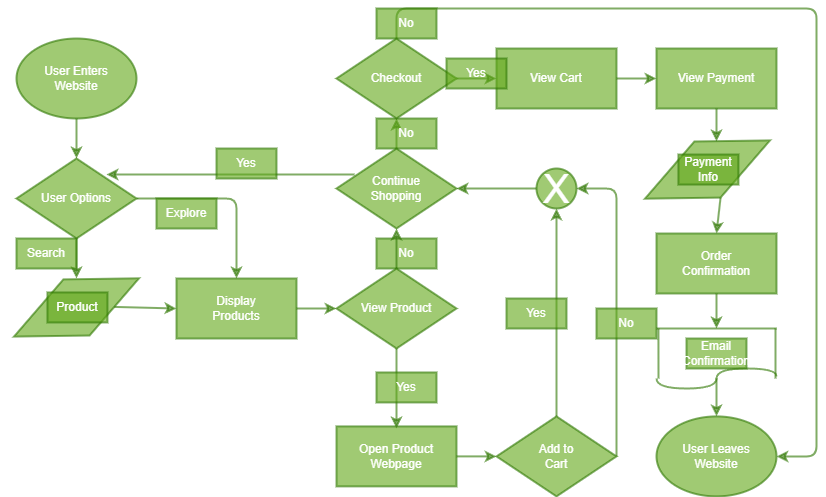

The diagram above was exported from draw.io. Its source (the exported page's mxGraphModel, read from the mxfile embedded in the PNG):
<mxGraphModel dx="1386" dy="779" grid="1" gridSize="10" guides="1" tooltips="1" connect="1" arrows="1" fold="1" page="1" pageScale="1" pageWidth="850" pageHeight="1100" math="0" shadow="0">
  <root>
    <mxCell id="0" />
    <mxCell id="1" parent="0" />
    <mxCell id="3" style="edgeStyle=none;html=1;fillColor=#60a917;strokeColor=#2D7600;strokeWidth=2;opacity=60;" parent="1" source="2" edge="1">
      <mxGeometry relative="1" as="geometry">
        <mxPoint x="100" y="190" as="targetPoint" />
      </mxGeometry>
    </mxCell>
    <mxCell id="2" value="User Enters &lt;br&gt;Website" style="ellipse;whiteSpace=wrap;html=1;fillColor=#60a917;fontColor=#ffffff;strokeColor=#2D7600;strokeWidth=2;opacity=60;" parent="1" vertex="1">
      <mxGeometry x="40" y="70" width="120" height="80" as="geometry" />
    </mxCell>
    <mxCell id="5" style="edgeStyle=none;html=1;fillColor=#60a917;strokeColor=#2D7600;strokeWidth=2;opacity=60;" parent="1" source="4" edge="1">
      <mxGeometry relative="1" as="geometry">
        <mxPoint x="100" y="310" as="targetPoint" />
      </mxGeometry>
    </mxCell>
    <mxCell id="6" style="edgeStyle=none;html=1;entryX=0.5;entryY=0;entryDx=0;entryDy=0;exitX=1;exitY=0.5;exitDx=0;exitDy=0;fillColor=#60a917;strokeColor=#2D7600;strokeWidth=2;opacity=60;" parent="1" source="4" target="14" edge="1">
      <mxGeometry relative="1" as="geometry">
        <mxPoint x="240" y="230" as="targetPoint" />
        <Array as="points">
          <mxPoint x="260" y="230" />
        </Array>
      </mxGeometry>
    </mxCell>
    <mxCell id="4" value="User Options" style="rhombus;whiteSpace=wrap;html=1;fillColor=#60a917;fontColor=#ffffff;strokeColor=#2D7600;strokeWidth=2;opacity=60;" parent="1" vertex="1">
      <mxGeometry x="40" y="190" width="120" height="80" as="geometry" />
    </mxCell>
    <mxCell id="7" value="Explore" style="text;strokeColor=#2D7600;align=center;fillColor=#60a917;html=1;verticalAlign=middle;whiteSpace=wrap;rounded=0;fontColor=#ffffff;strokeWidth=2;opacity=60;" parent="1" vertex="1">
      <mxGeometry x="180" y="230" width="60" height="30" as="geometry" />
    </mxCell>
    <mxCell id="9" value="Search" style="text;strokeColor=#2D7600;align=center;fillColor=#60a917;html=1;verticalAlign=middle;whiteSpace=wrap;rounded=0;fontColor=#ffffff;strokeWidth=2;opacity=60;" parent="1" vertex="1">
      <mxGeometry x="40" y="270" width="60" height="30" as="geometry" />
    </mxCell>
    <mxCell id="12" value="" style="rhombus;whiteSpace=wrap;html=1;rotation=65;fillColor=#60a917;fontColor=#ffffff;strokeColor=#2D7600;strokeWidth=2;opacity=60;" parent="1" vertex="1">
      <mxGeometry x="69.03" y="270" width="61.93" height="137.9" as="geometry" />
    </mxCell>
    <mxCell id="17" style="edgeStyle=none;html=1;entryX=0;entryY=0.5;entryDx=0;entryDy=0;exitX=1;exitY=0;exitDx=0;exitDy=0;fillColor=#60a917;strokeColor=#2D7600;strokeWidth=2;opacity=60;" parent="1" source="12" target="14" edge="1">
      <mxGeometry relative="1" as="geometry">
        <mxPoint x="160" y="310" as="sourcePoint" />
        <Array as="points" />
      </mxGeometry>
    </mxCell>
    <mxCell id="13" value="Product" style="text;strokeColor=#2D7600;align=center;fillColor=#60a917;html=1;verticalAlign=middle;whiteSpace=wrap;rounded=0;fontColor=#ffffff;strokeWidth=2;opacity=60;" parent="1" vertex="1">
      <mxGeometry x="70.96000000000001" y="323.95" width="60" height="30" as="geometry" />
    </mxCell>
    <mxCell id="18" style="edgeStyle=none;html=1;fillColor=#60a917;strokeColor=#2D7600;strokeWidth=2;opacity=60;" parent="1" source="14" edge="1">
      <mxGeometry relative="1" as="geometry">
        <mxPoint x="360" y="340" as="targetPoint" />
      </mxGeometry>
    </mxCell>
    <mxCell id="14" value="Display&lt;br&gt;Products" style="whiteSpace=wrap;html=1;fillColor=#60a917;fontColor=#ffffff;strokeColor=#2D7600;strokeWidth=2;opacity=60;" parent="1" vertex="1">
      <mxGeometry x="200" y="310" width="120" height="60" as="geometry" />
    </mxCell>
    <mxCell id="21" style="edgeStyle=none;html=1;exitX=0.15;exitY=0.325;exitDx=0;exitDy=0;exitPerimeter=0;fillColor=#60a917;strokeColor=#2D7600;strokeWidth=2;opacity=60;" parent="1" source="19" edge="1">
      <mxGeometry relative="1" as="geometry">
        <mxPoint x="130" y="206" as="targetPoint" />
        <Array as="points" />
      </mxGeometry>
    </mxCell>
    <mxCell id="25" style="edgeStyle=none;html=1;exitX=0.5;exitY=1;exitDx=0;exitDy=0;fillColor=#60a917;strokeColor=#2D7600;strokeWidth=2;opacity=60;" parent="1" source="29" edge="1">
      <mxGeometry relative="1" as="geometry">
        <mxPoint x="420" y="460" as="targetPoint" />
      </mxGeometry>
    </mxCell>
    <mxCell id="55" style="edgeStyle=none;html=1;entryX=0.5;entryY=1;entryDx=0;entryDy=0;fontSize=12;fillColor=#60a917;strokeColor=#2D7600;strokeWidth=2;opacity=60;" parent="1" source="19" target="54" edge="1">
      <mxGeometry relative="1" as="geometry" />
    </mxCell>
    <mxCell id="19" value="Continue&lt;br&gt;Shopping" style="rhombus;whiteSpace=wrap;html=1;fillColor=#60a917;fontColor=#ffffff;strokeColor=#2D7600;strokeWidth=2;opacity=60;" parent="1" vertex="1">
      <mxGeometry x="360" y="180" width="120" height="80" as="geometry" />
    </mxCell>
    <mxCell id="22" value="No" style="text;strokeColor=#2D7600;align=center;fillColor=#60a917;html=1;verticalAlign=middle;whiteSpace=wrap;rounded=0;fontColor=#ffffff;strokeWidth=2;opacity=60;" parent="1" vertex="1">
      <mxGeometry x="400" y="270" width="60" height="30" as="geometry" />
    </mxCell>
    <mxCell id="26" value="Yes" style="text;strokeColor=#2D7600;align=center;fillColor=#60a917;html=1;verticalAlign=middle;whiteSpace=wrap;rounded=0;fontColor=#ffffff;strokeWidth=2;opacity=60;" parent="1" vertex="1">
      <mxGeometry x="400" y="403.95" width="60" height="30" as="geometry" />
    </mxCell>
    <mxCell id="41" style="edgeStyle=none;html=1;fillColor=#60a917;strokeColor=#2D7600;strokeWidth=2;opacity=60;" parent="1" source="27" edge="1">
      <mxGeometry relative="1" as="geometry">
        <mxPoint x="520" y="487.9000000000001" as="targetPoint" />
      </mxGeometry>
    </mxCell>
    <mxCell id="27" value="Open Product&lt;br&gt;Webpage" style="whiteSpace=wrap;html=1;fillColor=#60a917;fontColor=#ffffff;strokeColor=#2D7600;strokeWidth=2;opacity=60;" parent="1" vertex="1">
      <mxGeometry x="360" y="457.9" width="120" height="60" as="geometry" />
    </mxCell>
    <mxCell id="28" value="User Leaves&lt;br&gt;Website" style="ellipse;whiteSpace=wrap;html=1;fillColor=#60a917;fontColor=#ffffff;strokeColor=#2D7600;strokeWidth=2;opacity=60;" parent="1" vertex="1">
      <mxGeometry x="680" y="447.9" width="120" height="80" as="geometry" />
    </mxCell>
    <mxCell id="30" style="edgeStyle=none;html=1;entryX=0.5;entryY=1;entryDx=0;entryDy=0;fillColor=#60a917;strokeColor=#2D7600;strokeWidth=2;opacity=60;" parent="1" source="29" target="19" edge="1">
      <mxGeometry relative="1" as="geometry" />
    </mxCell>
    <mxCell id="29" value="View Product" style="rhombus;whiteSpace=wrap;html=1;fillColor=#60a917;fontColor=#ffffff;strokeColor=#2D7600;strokeWidth=2;opacity=60;" parent="1" vertex="1">
      <mxGeometry x="360" y="300" width="120" height="80" as="geometry" />
    </mxCell>
    <mxCell id="31" value="Yes" style="text;strokeColor=#2D7600;align=center;fillColor=#60a917;html=1;verticalAlign=middle;whiteSpace=wrap;rounded=0;fontColor=#ffffff;strokeWidth=2;opacity=60;" parent="1" vertex="1">
      <mxGeometry x="240" y="180" width="60" height="30" as="geometry" />
    </mxCell>
    <mxCell id="34" value="No" style="text;strokeColor=#2D7600;align=center;fillColor=#60a917;html=1;verticalAlign=middle;whiteSpace=wrap;rounded=0;fontColor=#ffffff;strokeWidth=2;opacity=60;" parent="1" vertex="1">
      <mxGeometry x="400" y="150" width="60" height="30" as="geometry" />
    </mxCell>
    <mxCell id="47" style="edgeStyle=none;html=1;entryX=0.5;entryY=1;entryDx=0;entryDy=0;fontSize=40;fillColor=#60a917;strokeColor=#2D7600;strokeWidth=2;opacity=60;" parent="1" source="42" target="46" edge="1">
      <mxGeometry relative="1" as="geometry" />
    </mxCell>
    <mxCell id="48" style="edgeStyle=none;html=1;entryX=1;entryY=0.5;entryDx=0;entryDy=0;fontSize=40;exitX=1;exitY=0.5;exitDx=0;exitDy=0;fillColor=#60a917;strokeColor=#2D7600;strokeWidth=2;opacity=60;" parent="1" source="42" target="46" edge="1">
      <mxGeometry relative="1" as="geometry">
        <Array as="points">
          <mxPoint x="640" y="220" />
        </Array>
      </mxGeometry>
    </mxCell>
    <mxCell id="42" value="Add to&lt;br&gt;Cart" style="rhombus;whiteSpace=wrap;html=1;fillColor=#60a917;fontColor=#ffffff;strokeColor=#2D7600;strokeWidth=2;opacity=60;" parent="1" vertex="1">
      <mxGeometry x="520" y="447.9" width="120" height="80" as="geometry" />
    </mxCell>
    <mxCell id="53" style="edgeStyle=none;html=1;exitX=0;exitY=0.5;exitDx=0;exitDy=0;entryX=1;entryY=0.5;entryDx=0;entryDy=0;fontSize=12;fillColor=#60a917;strokeColor=#2D7600;strokeWidth=2;opacity=60;" parent="1" source="46" target="19" edge="1">
      <mxGeometry relative="1" as="geometry" />
    </mxCell>
    <mxCell id="46" value="&lt;font style=&quot;font-size: 40px;&quot;&gt;X&lt;/font&gt;" style="ellipse;whiteSpace=wrap;html=1;fillColor=#60a917;fontColor=#ffffff;strokeColor=#2D7600;strokeWidth=2;opacity=60;" parent="1" vertex="1">
      <mxGeometry x="560" y="200" width="40" height="40" as="geometry" />
    </mxCell>
    <mxCell id="51" value="No" style="text;strokeColor=#2D7600;align=center;fillColor=#60a917;html=1;verticalAlign=middle;whiteSpace=wrap;rounded=0;fontSize=12;fontColor=#ffffff;strokeWidth=2;opacity=60;" parent="1" vertex="1">
      <mxGeometry x="620" y="340" width="60" height="30" as="geometry" />
    </mxCell>
    <mxCell id="59" style="edgeStyle=none;html=1;fontSize=12;fillColor=#60a917;strokeColor=#2D7600;strokeWidth=2;opacity=60;" parent="1" source="54" edge="1">
      <mxGeometry relative="1" as="geometry">
        <mxPoint x="520" y="110" as="targetPoint" />
      </mxGeometry>
    </mxCell>
    <mxCell id="80" style="edgeStyle=none;html=1;entryX=1;entryY=0.5;entryDx=0;entryDy=0;fontSize=12;endArrow=classic;endFill=1;exitX=0.5;exitY=0;exitDx=0;exitDy=0;fillColor=#60a917;strokeColor=#2D7600;strokeWidth=2;opacity=60;" parent="1" source="54" target="28" edge="1">
      <mxGeometry relative="1" as="geometry">
        <Array as="points">
          <mxPoint x="420" y="40" />
          <mxPoint x="840" y="40" />
          <mxPoint x="840" y="488" />
        </Array>
      </mxGeometry>
    </mxCell>
    <mxCell id="54" value="Checkout" style="rhombus;whiteSpace=wrap;html=1;fillColor=#60a917;fontColor=#ffffff;strokeColor=#2D7600;strokeWidth=2;opacity=60;" parent="1" vertex="1">
      <mxGeometry x="360" y="70" width="120" height="80" as="geometry" />
    </mxCell>
    <mxCell id="57" value="No" style="text;strokeColor=#2D7600;align=center;fillColor=#60a917;html=1;verticalAlign=middle;whiteSpace=wrap;rounded=0;fontSize=12;fontColor=#ffffff;strokeWidth=2;opacity=60;" parent="1" vertex="1">
      <mxGeometry x="400" y="40" width="60" height="30" as="geometry" />
    </mxCell>
    <mxCell id="79" style="edgeStyle=none;html=1;entryX=0;entryY=0.5;entryDx=0;entryDy=0;fontSize=12;endArrow=classic;endFill=1;fillColor=#60a917;strokeColor=#2D7600;strokeWidth=2;opacity=60;" parent="1" source="60" target="62" edge="1">
      <mxGeometry relative="1" as="geometry" />
    </mxCell>
    <mxCell id="60" value="View Cart" style="whiteSpace=wrap;html=1;fontSize=12;fillColor=#60a917;fontColor=#ffffff;strokeColor=#2D7600;strokeWidth=2;opacity=60;" parent="1" vertex="1">
      <mxGeometry x="520" y="80" width="120" height="60" as="geometry" />
    </mxCell>
    <mxCell id="61" value="Yes" style="text;strokeColor=#2D7600;align=center;fillColor=#60a917;html=1;verticalAlign=middle;whiteSpace=wrap;rounded=0;fontSize=12;fontColor=#ffffff;strokeWidth=2;opacity=60;" parent="1" vertex="1">
      <mxGeometry x="470" y="90" width="60" height="30" as="geometry" />
    </mxCell>
    <mxCell id="64" style="edgeStyle=none;html=1;exitX=0.5;exitY=1;exitDx=0;exitDy=0;entryX=0.144;entryY=0.361;entryDx=0;entryDy=0;entryPerimeter=0;fontSize=12;fillColor=#60a917;strokeColor=#2D7600;strokeWidth=2;opacity=60;" parent="1" source="62" target="63" edge="1">
      <mxGeometry relative="1" as="geometry">
        <Array as="points">
          <mxPoint x="740" y="173" />
        </Array>
      </mxGeometry>
    </mxCell>
    <mxCell id="62" value="View Payment" style="whiteSpace=wrap;html=1;fontSize=12;fillColor=#60a917;fontColor=#ffffff;strokeColor=#2D7600;strokeWidth=2;opacity=60;" parent="1" vertex="1">
      <mxGeometry x="680" y="80" width="120" height="60" as="geometry" />
    </mxCell>
    <mxCell id="78" style="edgeStyle=none;html=1;exitX=1;exitY=0.5;exitDx=0;exitDy=0;fontSize=12;endArrow=classic;endFill=1;entryX=0.5;entryY=0;entryDx=0;entryDy=0;fillColor=#60a917;strokeColor=#2D7600;strokeWidth=2;opacity=60;" parent="1" source="63" target="66" edge="1">
      <mxGeometry relative="1" as="geometry">
        <mxPoint x="744" y="260" as="targetPoint" />
      </mxGeometry>
    </mxCell>
    <mxCell id="63" value="" style="rhombus;whiteSpace=wrap;html=1;rotation=65;fillColor=#60a917;fontColor=#ffffff;strokeColor=#2D7600;strokeWidth=2;opacity=60;" parent="1" vertex="1">
      <mxGeometry x="700" y="132.10000000000002" width="61.93" height="137.9" as="geometry" />
    </mxCell>
    <mxCell id="65" value="Payment&lt;br&gt;Info" style="text;strokeColor=#2D7600;align=center;fillColor=#60a917;html=1;verticalAlign=middle;whiteSpace=wrap;rounded=0;fontSize=12;fontColor=#ffffff;strokeWidth=2;opacity=60;" parent="1" vertex="1">
      <mxGeometry x="701.93" y="186.05" width="60" height="30" as="geometry" />
    </mxCell>
    <mxCell id="77" style="edgeStyle=none;html=1;fontSize=12;endArrow=classic;endFill=1;fillColor=#60a917;strokeColor=#2D7600;strokeWidth=2;opacity=60;" parent="1" source="66" edge="1">
      <mxGeometry relative="1" as="geometry">
        <mxPoint x="740" y="360" as="targetPoint" />
      </mxGeometry>
    </mxCell>
    <mxCell id="66" value="Order&lt;br&gt;Confirmation" style="whiteSpace=wrap;html=1;fontSize=12;fillColor=#60a917;fontColor=#ffffff;strokeColor=#2D7600;strokeWidth=2;opacity=60;" parent="1" vertex="1">
      <mxGeometry x="680" y="265" width="120" height="60" as="geometry" />
    </mxCell>
    <mxCell id="67" value="" style="orthogonalLoop=1;jettySize=auto;html=1;fontSize=12;verticalAlign=middle;endArrow=none;endFill=0;fillColor=#60a917;strokeColor=#2D7600;strokeWidth=2;opacity=60;" parent="1" edge="1">
      <mxGeometry width="80" relative="1" as="geometry">
        <mxPoint x="681.9300000000001" y="360" as="sourcePoint" />
        <mxPoint x="682" y="410" as="targetPoint" />
      </mxGeometry>
    </mxCell>
    <mxCell id="70" value="" style="orthogonalLoop=1;jettySize=auto;html=1;fontSize=12;verticalAlign=middle;endArrow=none;endFill=0;fillColor=#60a917;strokeColor=#2D7600;strokeWidth=2;opacity=60;" parent="1" edge="1">
      <mxGeometry width="80" relative="1" as="geometry">
        <mxPoint x="799.0000000000002" y="360" as="sourcePoint" />
        <mxPoint x="799" y="410" as="targetPoint" />
      </mxGeometry>
    </mxCell>
    <mxCell id="71" value="" style="orthogonalLoop=1;jettySize=auto;html=1;fontSize=12;verticalAlign=middle;endArrow=none;endFill=0;fillColor=#60a917;strokeColor=#2D7600;strokeWidth=2;opacity=60;" parent="1" edge="1">
      <mxGeometry width="80" relative="1" as="geometry">
        <mxPoint x="680" y="360" as="sourcePoint" />
        <mxPoint x="800" y="360" as="targetPoint" />
      </mxGeometry>
    </mxCell>
    <mxCell id="72" value="" style="edgeStyle=orthogonalEdgeStyle;orthogonalLoop=1;jettySize=auto;html=1;fontSize=12;curved=1;verticalAlign=middle;endArrow=none;endFill=0;fillColor=#60a917;strokeColor=#2D7600;strokeWidth=2;opacity=60;" parent="1" edge="1">
      <mxGeometry width="80" relative="1" as="geometry">
        <mxPoint x="680" y="410" as="sourcePoint" />
        <mxPoint x="800" y="407.9" as="targetPoint" />
        <Array as="points">
          <mxPoint x="680" y="420" />
          <mxPoint x="740" y="420" />
          <mxPoint x="740" y="400" />
          <mxPoint x="800" y="400" />
        </Array>
      </mxGeometry>
    </mxCell>
    <mxCell id="76" style="edgeStyle=none;html=1;entryX=0.5;entryY=0;entryDx=0;entryDy=0;fontSize=12;endArrow=classic;endFill=1;fillColor=#60a917;strokeColor=#2D7600;strokeWidth=2;opacity=60;" parent="1" target="28" edge="1">
      <mxGeometry relative="1" as="geometry">
        <mxPoint x="740" y="410" as="sourcePoint" />
      </mxGeometry>
    </mxCell>
    <mxCell id="75" value="Email&lt;br&gt;Confirmation" style="text;strokeColor=#2D7600;align=center;fillColor=#60a917;html=1;verticalAlign=middle;whiteSpace=wrap;rounded=0;fontSize=12;fontColor=#ffffff;strokeWidth=2;opacity=60;" parent="1" vertex="1">
      <mxGeometry x="710" y="370" width="60" height="30" as="geometry" />
    </mxCell>
    <mxCell id="81" value="Yes" style="text;strokeColor=#2D7600;align=center;fillColor=#60a917;html=1;verticalAlign=middle;whiteSpace=wrap;rounded=0;strokeWidth=2;opacity=60;fontColor=#ffffff;" vertex="1" parent="1">
      <mxGeometry x="530" y="330" width="60" height="30" as="geometry" />
    </mxCell>
  </root>
</mxGraphModel>